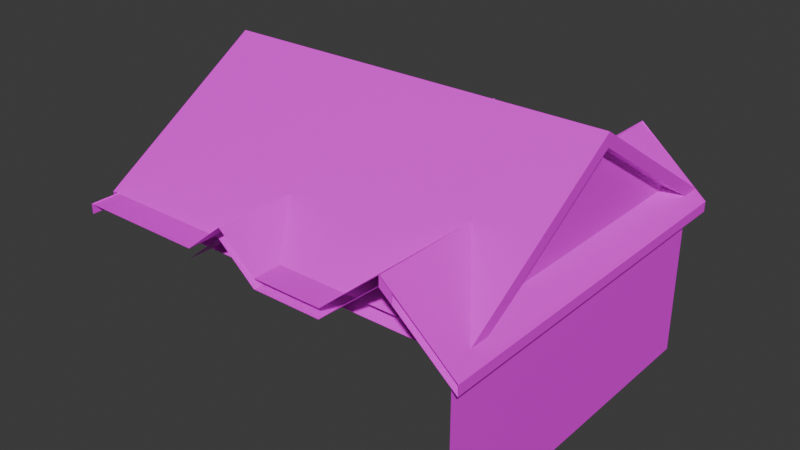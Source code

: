 # Source: NeighborHouse_BackOfHouse_.blend  (saved by Blender 4.0.36; exported with 4.5.12 LTS)
import bpy
from mathutils import Matrix  # noqa: F401  (used for matrix-valued properties, if any)

bpy.ops.wm.read_factory_settings(use_empty=True)
scene = bpy.context.scene
scene.name = 'Scene'

# ---- collections
col_collection = bpy.data.collections.new('Collection'); scene.collection.children.link(col_collection)

# ---- images (referenced by path relative to the original .blend; pixels are not part of the script)
import os
ASSET_DIR = os.environ.get("B2B_ASSET_DIR", "")  # directory of the original .blend (textures are referenced by path, not embedded)
HERE = os.path.dirname(os.path.abspath(__file__))  # packed textures are extracted next to this script under _unpacked/

def load_image(name, relpath, width, height, colorspace="sRGB"):
    """Load a texture the original file referenced (path relative to the .blend, or extracted next to this script)."""
    p = next((c for c in (os.path.join(HERE, relpath), os.path.join(ASSET_DIR, relpath)) if relpath and os.path.exists(c)), "")
    if p:
        img = bpy.data.images.load(p, check_existing=True)
        img.name = name
    else:  # same state as the original file: an image datablock whose file is absent (Cycles renders it pink)
        img = bpy.data.images.new(name, width, height)
        img.source = "FILE"
        img.filepath = "//" + (relpath or name)
    img.colorspace_settings.name = colorspace
    return img
img_textureatlas_png = load_image('TextureAtlas.png', 'TextureAtlas.png', 1024, 1024, 'sRGB')

# ---- materials (node trees are filled in below, after node groups)
mat_material_003 = bpy.data.materials.new('Material.003')
mat_material_003.use_transparent_shadow = False

# ---- material node trees
mat_material_003.use_nodes = True; mat_material_003.node_tree.nodes.clear()
_N = mat_material_003.node_tree.nodes; _L = mat_material_003.node_tree.links
n0 = _N.new('ShaderNodeBsdfPrincipled'); n0.name = 'Principled BSDF'; n0.location = (10, 300)
n0.inputs[3].default_value = 1.45
n1 = _N.new('ShaderNodeOutputMaterial'); n1.name = 'Material Output'; n1.location = (300, 300)
n2 = _N.new('ShaderNodeTexImage'); n2.name = 'Image Texture'; n2.location = (-280, 275)
n2.image = img_textureatlas_png
_L.new(n0.outputs[0], n1.inputs[0])
_L.new(n2.outputs[0], n0.inputs[0])
n1.is_active_output = True

# ---- world
world_world = bpy.data.worlds.new('World'); scene.world = world_world
world_world.use_nodes = True; world_world.node_tree.nodes.clear()
_N = world_world.node_tree.nodes; _L = world_world.node_tree.links
n0 = _N.new('ShaderNodeOutputWorld'); n0.name = 'World Output'; n0.location = (300, 300)
n1 = _N.new('ShaderNodeBackground'); n1.name = 'Background'; n1.location = (10, 300)
n1.inputs[0].default_value = (0.05088, 0.05088, 0.05088, 1.0)
_L.new(n1.outputs[0], n0.inputs[0])
n0.is_active_output = True
world_world.color = (0.05088, 0.05088, 0.05088)
world_world.use_sun_shadow = False
world_world.sun_shadow_jitter_overblur = 0.0

# ---- meshes
me_cube_001 = bpy.data.meshes.new('Cube.001')
me_cube_001.from_pydata([(-1.067, 1.0, -1.0), (-1.067, 1.0, 1.0), (0.9325, -1.0, -1.0), (0.9325, -1.0, 1.0), (0.9325, 1.0, -1.0), (0.9325, 1.0, 1.0), (0.3305, 1.0, -1.0), (0.3305, 1.0, 1.0), (0.6345, 1.0, 1.643), (0.6345, 1.0, -1.0), (-0.02229, 1.0, -1.0), (-0.02229, 1.0, 1.0), (-0.2118, 1.0, -1.0), (-0.2118, 1.0, 1.411), (-0.4114, 1.0, -1.0), (-0.4114, 1.0, 1.0), (-1.067, -1.044, 1.126), (-1.067, 1.089, 1.126), (0.6346, 1.089, 1.769), (-0.4113, -1.044, 1.126), (-0.02221, 1.089, 1.126), (0.3306, 1.089, 1.126), (0.6346, -1.044, 1.769), (0.3306, -1.044, 1.126), (-0.02221, -1.044, 1.126), (-0.2117, 1.089, 1.537), (-0.2117, -1.044, 1.537), (-0.4113, 1.089, 1.126), (0.6346, 1.089, 1.769), (0.6346, -1.044, 1.769), (0.6346, 1.089, 1.769), (0.6346, -1.044, 1.769), (0.6346, 1.089, 1.769), (0.6346, -1.044, 1.769), (0.6346, 1.089, 1.769), (0.6346, -1.044, 1.769), (0.6346, 1.089, 1.769), (0.6346, -1.044, 1.769), (0.6346, 1.089, 1.769), (0.6346, -1.044, 1.769), (0.6346, 1.089, 1.769), (0.994, 1.085, 1.004), (0.994, -1.048, 1.004), (0.6346, -1.044, 1.769), (0.8703, 1.087, 1.064), (0.8703, -0.8829, 1.064), (0.8703, 0.1049, 2.465), (-1.105, 1.087, 0.9559), (-1.105, 1.087, 1.127), (0.9368, 1.087, 0.9559), (0.9368, 1.087, 1.127), (-1.105, -0.8829, 0.9559), (-1.105, -0.8829, 1.127), (0.9368, -0.8829, 0.9559), (0.9368, -0.8829, 1.127), (0.9368, 0.1049, 2.357), (0.9368, 0.1049, 2.528), (-1.105, 0.1049, 2.357), (-1.105, 0.1049, 2.528), (-1.105, 1.087, 0.9559), (-1.105, 1.087, 1.127), (0.9368, 1.087, 0.9559), (0.9368, 1.087, 1.127), (-1.105, -0.8829, 0.9559), (-1.105, -0.8829, 1.127), (0.9368, -0.8829, 0.9559), (0.9368, -0.8829, 1.127), (0.9368, 0.1049, 2.357), (0.9368, 0.1049, 2.528), (-1.105, 0.1049, 2.357), (-1.105, 0.1049, 2.528), (-1.067, -1.049, 1.006), (-1.067, 1.084, 1.006), (0.3305, 1.084, 1.006), (0.3305, -1.049, 1.006), (0.6345, 1.084, 1.649), (0.6345, -1.049, 1.649), (-0.02229, -1.049, 1.006), (-0.02229, 1.084, 1.006), (-0.2118, -1.049, 1.417), (-0.2118, 1.084, 1.417), (-0.4114, -1.049, 1.006), (-0.4114, 1.084, 1.006), (-1.067, -1.049, 1.136), (-1.067, 1.084, 1.136), (0.6346, 1.084, 1.779), (-0.02221, 1.084, 1.136), (0.3306, 1.084, 1.136), (0.6346, -1.049, 1.779), (-0.2117, 1.084, 1.547), (-0.4113, 1.084, 1.136), (0.6345, 1.084, 1.606), (0.6345, -1.049, 1.606), (0.6346, 1.084, 1.779), (0.6346, -1.049, 1.779), (0.6345, 1.084, 1.606), (0.6345, -1.049, 1.606), (0.6346, 1.084, 1.779), (0.6346, -1.049, 1.779), (0.6345, 1.084, 1.606), (0.6345, -1.049, 1.606), (0.6346, 1.084, 1.779), (0.6346, -1.049, 1.779), (0.6345, 1.084, 1.606), (0.6345, -1.049, 1.606), (0.6346, 1.084, 1.779), (0.6346, -1.049, 1.779), (0.6345, 1.084, 1.606), (0.6345, -1.049, 1.649), (0.6346, 1.084, 1.779), (0.6346, -1.049, 1.779), (0.6345, 1.084, 1.649), (0.9325, -1.049, 1.006), (0.6346, 1.084, 1.779), (0.6346, -1.049, 1.779), (0.695, 1.085, 1.516), (0.993, 1.085, 0.8728), (0.993, -1.048, 0.8728), (0.695, -1.048, 1.516), (0.9931, 1.085, 1.002), (0.6951, 1.085, 1.646), (0.9931, -1.048, 1.002), (0.6951, -1.048, 1.646), (0.789, 1.007, 0.1195), (0.6926, 1.007, 0.1195), (0.6229, 1.007, 0.1195), (0.564, 1.007, 0.1195), (0.5104, 1.007, 0.1195), (0.564, 1.007, 0.8201), (0.6229, 1.007, 0.8201), (0.6926, 1.007, 0.8201), (0.789, 1.007, 0.8201), (0.789, 1.007, 0.6315), (0.789, 1.007, 0.4833), (0.789, 1.007, 0.3014), (0.5104, 1.007, 0.362), (0.5104, 1.007, 0.5776), (0.5104, 1.007, 0.8201), (0.7675, 1.007, 0.4428), (0.7675, 1.007, 0.7662), (0.7675, 1.007, 0.1734), (0.5104, 1.012, 0.8201), (0.5104, 1.012, 0.5371), (0.5104, 1.012, 0.362), (0.789, 1.012, 0.1195), (0.7675, 1.007, 0.4967), (0.789, 1.012, 0.362), (0.789, 1.012, 0.5776), (0.639, 1.012, 0.7662), (0.6604, 1.007, 0.1734), (0.6604, 1.007, 0.4428), (0.6604, 1.007, 0.4967), (0.6604, 1.007, 0.7662), (0.639, 1.007, 0.4428), (0.789, 1.012, 0.8201), (0.6926, 1.012, 0.8201), (0.639, 1.007, 0.1734), (0.6068, 1.012, 0.8201), (0.639, 1.007, 0.4967), (0.639, 1.007, 0.7662), (0.5854, 1.012, 0.1195), (0.6551, 1.012, 0.1195), (0.714, 1.012, 0.1195), (0.5104, 1.012, 0.1195), (0.5319, 1.007, 0.1734), (0.5319, 1.007, 0.4428), (0.5319, 1.007, 0.4967), (0.5319, 1.007, 0.7662), (0.7675, 1.012, 0.4428), (0.7675, 1.012, 0.7662), (0.7675, 1.012, 0.1734), (0.7675, 1.012, 0.4967), (0.714, 1.012, 0.4967), (0.6604, 1.012, 0.1734), (0.6604, 1.012, 0.4428), (0.6604, 1.012, 0.4967), (0.6604, 1.012, 0.7662), (0.639, 1.012, 0.1734), (0.639, 1.012, 0.4428), (0.639, 1.012, 0.4967), (0.5319, 1.012, 0.1734), (0.5319, 1.012, 0.4428), (0.5319, 1.012, 0.4967), (0.5319, 1.012, 0.7662), (0.7879, 1.007, 0.1155), (0.7879, 1.007, 0.8075), (0.7879, 1.003, 0.1155), (0.7879, 1.003, 0.8075), (0.5127, 1.007, 0.1155), (0.5127, 1.007, 0.8075), (0.5127, 1.003, 0.1155), (0.5127, 1.003, 0.8075), (0.2351, 1.004, 0.1195), (0.1387, 1.004, 0.1195), (0.06904, 1.004, 0.1195), (0.01012, 1.004, 0.1195), (-0.04345, 1.004, 0.1195), (0.01012, 1.004, 0.8201), (0.06904, 1.004, 0.8201), (0.1387, 1.004, 0.8201), (0.2351, 1.004, 0.8201), (0.2351, 1.004, 0.6315), (0.2351, 1.004, 0.4833), (0.2351, 1.004, 0.3014), (-0.04345, 1.004, 0.362), (-0.04345, 1.004, 0.5776), (-0.04345, 1.004, 0.8201), (0.2137, 1.004, 0.4428), (0.2137, 1.004, 0.7662), (0.2137, 1.004, 0.1734), (-0.04345, 1.01, 0.8201), (-0.04345, 1.01, 0.5371), (-0.04345, 1.01, 0.362), (0.2351, 1.01, 0.1195), (0.2137, 1.004, 0.4967), (0.2351, 1.01, 0.362), (0.2351, 1.01, 0.5776), (0.08511, 1.01, 0.7662), (0.1065, 1.004, 0.1734), (0.1065, 1.004, 0.4428), (0.1065, 1.004, 0.4967), (0.1065, 1.004, 0.7662), (0.08511, 1.004, 0.4428), (0.2351, 1.01, 0.8201), (0.1387, 1.01, 0.8201), (0.08511, 1.004, 0.1734), (0.05297, 1.01, 0.8201), (0.08511, 1.004, 0.4967), (0.08511, 1.004, 0.7662), (0.03155, 1.01, 0.1195), (0.1012, 1.01, 0.1195), (0.1601, 1.01, 0.1195), (-0.04345, 1.01, 0.1195), (-0.02202, 1.004, 0.1734), (-0.02202, 1.004, 0.4428), (-0.02202, 1.004, 0.4967), (-0.02202, 1.004, 0.7662), (0.2137, 1.01, 0.4428), (0.2137, 1.01, 0.7662), (0.2137, 1.01, 0.1734), (0.2137, 1.01, 0.4967), (0.1601, 1.01, 0.4967), (0.1065, 1.01, 0.1734), (0.1065, 1.01, 0.4428), (0.1065, 1.01, 0.4967), (0.1065, 1.01, 0.7662), (0.08511, 1.01, 0.1734), (0.08511, 1.01, 0.4428), (0.08511, 1.01, 0.4967), (-0.02202, 1.01, 0.1734), (-0.02202, 1.01, 0.4428), (-0.02202, 1.01, 0.4967), (-0.02202, 1.01, 0.7662), (0.234, 1.005, 0.1155), (0.234, 1.005, 0.8075), (0.234, 1.001, 0.1155), (0.234, 1.001, 0.8075), (-0.04113, 1.005, 0.1155), (-0.04113, 1.005, 0.8075), (-0.04113, 1.001, 0.1155), (-0.04113, 1.001, 0.8075), (-0.384, 1.007, -0.854), (-0.384, 1.007, 0.1055), (-0.384, 1.002, -0.854), (-0.384, 1.002, 0.1055), (-0.9863, 1.007, -0.854), (-0.9863, 1.007, 0.1055), (-0.9863, 1.002, -0.854), (-0.9863, 1.002, 0.1055), (-0.3915, 1.016, -0.8421), (-0.3915, 1.016, 0.09356), (-0.3569, 1.012, -0.8971), (-0.3569, 1.012, 0.1486), (-0.9803, 1.016, -0.8444), (-0.9803, 1.016, 0.09586), (-1.013, 1.012, -0.8971), (-1.013, 1.012, 0.1486), (-0.6851, 1.012, -0.8971), (-0.6851, 1.012, 0.1486), (-0.6506, 1.016, -0.8421), (-0.6506, 1.016, 0.09356), (-0.3569, 1.016, -0.8971), (-0.3569, 1.016, 0.1486), (-0.7182, 1.016, 0.09586), (-0.7182, 1.016, -0.8444), (-1.013, 1.016, 0.1486), (-1.013, 1.016, -0.8971), (-0.6851, 1.016, -0.8971), (-0.6851, 1.016, 0.1486)], [], [(9, 8, 5, 4), (4, 5, 3, 2), (10, 11, 7, 6), (6, 7, 8, 9), (12, 13, 11, 10), (14, 15, 13, 12), (0, 1, 15, 14), (27, 17, 16, 19), (18, 21, 23, 22), (21, 20, 24, 23), (20, 25, 26, 24), (25, 27, 19, 26), (28, 29, 31, 30), (18, 22, 29, 28), (41, 40, 43, 42), (30, 31, 33, 32), (34, 35, 37, 36), (32, 33, 35, 34), (36, 37, 39, 38), (38, 39, 43, 40), (44, 46, 45), (55, 53, 51, 57), (56, 50, 48, 58), (54, 56, 58, 52), (49, 55, 57, 47), (59, 60, 62, 61), (67, 68, 66, 65), (69, 70, 60, 59), (63, 64, 70, 69), (61, 62, 68, 67), (61, 65, 63, 59), (73, 78, 86, 87), (75, 73, 87, 85), (75, 85, 93, 91), (78, 80, 89, 86), (80, 82, 90, 89), (82, 72, 84, 90), (72, 71, 83, 84), (88, 76, 92, 94), (95, 97, 101, 99), (94, 92, 96, 98), (91, 93, 97, 95), (99, 101, 105, 103), (102, 100, 104, 106), (98, 96, 100, 102), (76, 74, 73, 75), (78, 73, 74, 77), (80, 78, 77, 79), (82, 80, 79, 81), (106, 104, 108, 110), (103, 105, 109, 107), (111, 113, 120, 115), (107, 109, 113, 111), (116, 115, 120, 119), (117, 116, 119, 121), (110, 108, 118, 122, 114), (116, 117, 112, 118, 108, 111, 115), (130, 152, 139), (164, 127, 126), (137, 141, 136), (125, 161, 124), (145, 172, 151), (159, 152, 130, 129), (169, 154, 147), (174, 172, 168), (161, 173, 162), (160, 177, 161), (163, 180, 160), (176, 155, 169), (133, 145, 138), (131, 139, 132), (165, 135, 164), (167, 136, 166), (126, 160, 125), (128, 141, 137), (129, 157, 128), (167, 148, 159), (133, 147, 132), (164, 181, 165), (134, 146, 133), (123, 144, 134), (131, 130, 139), (167, 159, 129, 128), (173, 149, 140, 170), (128, 137, 167), (125, 160, 161), (136, 141, 142), (124, 161, 162), (143, 135, 136, 142), (169, 139, 152, 176), (144, 123, 124, 162), (126, 125, 156, 164), (165, 153, 158, 166), (163, 127, 135, 143), (183, 182, 142, 141), (182, 181, 143, 142), (181, 180, 163, 143), (171, 147, 146, 168), (171, 169, 147), (125, 124, 149, 156), (156, 149, 150, 153), (153, 150, 151, 158), (158, 151, 152, 159), (146, 144, 170, 168), (170, 144, 162, 173), (168, 172, 171), (176, 175, 179, 148), (174, 175, 172), (175, 174, 178, 179), (174, 173, 177, 178), (150, 138, 145, 151), (124, 123, 140, 149), (161, 177, 173), (179, 178, 181, 182), (157, 148, 183, 141), (160, 180, 177), (155, 176, 148, 157), (135, 165, 166, 136), (169, 155, 154), (134, 140, 123), (134, 138, 140), (134, 133, 138), (133, 132, 145), (132, 139, 145), (164, 135, 127), (170, 140, 138, 168), (167, 137, 136), (145, 171, 172), (160, 126, 127, 163), (171, 145, 139, 169), (128, 157, 141), (157, 129, 130, 155), (174, 150, 149, 173), (155, 130, 131, 154), (167, 183, 148), (180, 164, 156, 177), (176, 152, 151, 175), (178, 153, 165, 181), (182, 166, 158, 179), (177, 156, 153, 178), (154, 131, 132, 147), (151, 172, 175), (179, 158, 159, 148), (183, 167, 166, 182), (164, 180, 181), (133, 146, 147), (134, 144, 146), (168, 138, 150, 174), (184, 185, 187, 186), (186, 187, 191, 190), (190, 191, 189, 188), (188, 189, 185, 184), (186, 190, 188, 184), (191, 187, 185, 189), (199, 221, 208), (233, 196, 195), (206, 210, 205), (194, 230, 193), (214, 241, 220), (228, 221, 199, 198), (238, 223, 216), (243, 241, 237), (230, 242, 231), (229, 246, 230), (232, 249, 229), (245, 224, 238), (202, 214, 207), (200, 208, 201), (234, 204, 233), (236, 205, 235), (195, 229, 194), (197, 210, 206), (198, 226, 197), (236, 217, 228), (202, 216, 201), (233, 250, 234), (203, 215, 202), (192, 213, 203), (200, 199, 208), (236, 228, 198, 197), (242, 218, 209, 239), (197, 206, 236), (194, 229, 230), (205, 210, 211), (193, 230, 231), (212, 204, 205, 211), (238, 208, 221, 245), (213, 192, 193, 231), (195, 194, 225, 233), (234, 222, 227, 235), (232, 196, 204, 212), (252, 251, 211, 210), (251, 250, 212, 211), (250, 249, 232, 212), (240, 216, 215, 237), (240, 238, 216), (194, 193, 218, 225), (225, 218, 219, 222), (222, 219, 220, 227), (227, 220, 221, 228), (215, 213, 239, 237), (239, 213, 231, 242), (237, 241, 240), (245, 244, 248, 217), (243, 244, 241), (244, 243, 247, 248), (243, 242, 246, 247), (219, 207, 214, 220), (193, 192, 209, 218), (230, 246, 242), (248, 247, 250, 251), (226, 217, 252, 210), (229, 249, 246), (224, 245, 217, 226), (204, 234, 235, 205), (238, 224, 223), (203, 209, 192), (203, 207, 209), (203, 202, 207), (202, 201, 214), (201, 208, 214), (233, 204, 196), (239, 209, 207, 237), (236, 206, 205), (214, 240, 241), (229, 195, 196, 232), (240, 214, 208, 238), (197, 226, 210), (226, 198, 199, 224), (243, 219, 218, 242), (224, 199, 200, 223), (236, 252, 217), (249, 233, 225, 246), (245, 221, 220, 244), (247, 222, 234, 250), (251, 235, 227, 248), (246, 225, 222, 247), (223, 200, 201, 216), (220, 241, 244), (248, 227, 228, 217), (252, 236, 235, 251), (233, 249, 250), (202, 215, 216), (203, 213, 215), (237, 207, 219, 243), (253, 254, 256, 255), (255, 256, 260, 259), (259, 260, 258, 257), (257, 258, 254, 253), (255, 259, 257, 253), (260, 256, 254, 258), (261, 262, 264, 263), (263, 264, 268, 267), (267, 268, 266, 265), (265, 266, 262, 261), (263, 267, 265, 261), (268, 264, 262, 266), (281, 282, 272, 271), (275, 276, 285, 286), (277, 275, 286, 287), (278, 272, 282, 288), (276, 278, 288, 285), (271, 277, 287, 281), (269, 270, 282, 281), (270, 280, 288, 282), (279, 269, 281, 287), (280, 279, 287, 288), (274, 273, 286, 285), (273, 284, 287, 286), (283, 274, 285, 288), (284, 283, 288, 287)])
_uv = me_cube_001.uv_layers.new(name='UVMap')
_uv.uv.foreach_set('vector', [0.261, 0.014, 0.2655, 0.4753, 0.113, 0.3641, 0.1096, 0.01512, 0.006276, 0.4311, 0.003955, 0.08403, 0.699, 0.07659, 0.7013, 0.4236, 0.5949, 0.01155, 0.5983, 0.3606, 0.4189, 0.3619, 0.4155, 0.01287, 0.4155, 0.01287, 0.4189, 0.3619, 0.2655, 0.4753, 0.261, 0.014, 0.117, 0.01084, 0.1209, 0.4316, 0.02907, 0.3606, 0.02585, 0.01155, 0.2131, 0.01009, 0.2163, 0.3591, 0.1209, 0.4316, 0.117, 0.01084, 0.5287, 0.007637, 0.532, 0.3566, 0.2163, 0.3591, 0.2131, 0.01009, 0.7861, 0.4219, 0.7861, 0.4206, 0.7963, 0.4206, 0.7963, 0.4219, 0.7893, 0.4247, 0.7893, 0.4234, 0.7931, 0.4234, 0.7931, 0.4247, 0.7861, 0.4247, 0.7861, 0.424, 0.7963, 0.424, 0.7963, 0.4247, 0.7931, 0.4199, 0.7931, 0.4207, 0.7893, 0.4207, 0.7893, 0.4199, 0.7893, 0.4232, 0.7893, 0.4224, 0.7931, 0.4224, 0.7931, 0.4232, 0.7893, 0.4247, 0.7931, 0.4247, 0.7931, 0.4247, 0.7893, 0.4247, 0.7893, 0.4247, 0.7931, 0.4247, 0.7931, 0.4247, 0.7893, 0.4247, 0.7929, 0.4216, 0.7929, 0.4231, 0.7889, 0.4231, 0.7889, 0.4216, 0.7893, 0.4247, 0.7931, 0.4247, 0.7931, 0.4247, 0.7893, 0.4247, 0.7893, 0.4247, 0.7931, 0.4247, 0.7931, 0.4247, 0.7893, 0.4247, 0.7893, 0.4247, 0.7931, 0.4247, 0.7931, 0.4247, 0.7893, 0.4247, 0.7893, 0.4247, 0.7931, 0.4247, 0.7931, 0.4247, 0.7893, 0.4247, 0.7893, 0.4247, 0.7931, 0.4247, 0.7931, 0.4247, 0.7893, 0.4247, 0.7863, 0.436, 0.7938, 0.396, 0.8012, 0.436, 0.7881, 0.4089, 0.7882, 0.4089, 0.7882, 0.409, 0.7881, 0.409, 0.7951, 0.4084, 0.7951, 0.4147, 0.7847, 0.4146, 0.7848, 0.4083, 0.7952, 0.402, 0.7951, 0.4084, 0.7848, 0.4083, 0.7848, 0.402, 0.7881, 0.4089, 0.7881, 0.4089, 0.7881, 0.409, 0.7881, 0.409, 0.7863, 0.4305, 0.7918, 0.4305, 0.7918, 0.436, 0.7863, 0.436, 0.7863, 0.4387, 0.7918, 0.4387, 0.7918, 0.4414, 0.7863, 0.4414, 0.7863, 0.4496, 0.7918, 0.4496, 0.7918, 0.4523, 0.7863, 0.4523, 0.7863, 0.4468, 0.7918, 0.4468, 0.7918, 0.4496, 0.7863, 0.4496, 0.7863, 0.436, 0.7918, 0.436, 0.7918, 0.4387, 0.7863, 0.4387, 0.7863, 0.436, 0.7863, 0.4414, 0.7863, 0.4468, 0.7863, 0.4305, 0.7941, 0.4235, 0.7944, 0.4235, 0.7944, 0.4235, 0.7941, 0.4235, 0.7939, 0.4238, 0.7941, 0.4235, 0.7941, 0.4235, 0.7939, 0.4238, 0.7939, 0.4238, 0.7939, 0.4238, 0.7939, 0.4238, 0.7939, 0.4238, 0.7944, 0.4235, 0.7945, 0.4237, 0.7945, 0.4237, 0.7944, 0.4235, 0.7945, 0.4237, 0.7947, 0.4235, 0.7947, 0.4235, 0.7945, 0.4237, 0.7947, 0.4235, 0.7952, 0.4235, 0.7952, 0.4235, 0.7947, 0.4235, 0.7952, 0.4251, 0.7937, 0.4251, 0.7937, 0.4251, 0.7952, 0.4251, 0.7949, 0.4251, 0.7949, 0.4251, 0.7949, 0.4251, 0.7949, 0.4251, 0.7939, 0.4238, 0.7939, 0.4238, 0.7939, 0.4238, 0.7939, 0.4238, 0.7949, 0.4251, 0.7949, 0.4251, 0.7949, 0.4251, 0.7949, 0.4251, 0.7939, 0.4238, 0.7939, 0.4238, 0.7939, 0.4238, 0.7939, 0.4238, 0.7939, 0.4238, 0.7939, 0.4238, 0.7939, 0.4238, 0.7939, 0.4238, 0.7949, 0.4251, 0.7949, 0.4251, 0.7949, 0.4251, 0.7949, 0.4251, 0.7949, 0.4251, 0.7949, 0.4251, 0.7949, 0.4251, 0.7949, 0.4251, 0.7944, 0.4243, 0.7944, 0.4243, 0.7944, 0.4242, 0.7944, 0.4243, 0.7944, 0.4235, 0.7941, 0.4235, 0.7947, 0.4248, 0.7944, 0.4248, 0.7945, 0.4237, 0.7944, 0.4235, 0.7944, 0.4248, 0.7943, 0.425, 0.7947, 0.4235, 0.7945, 0.4237, 0.7943, 0.425, 0.7942, 0.4248, 0.7949, 0.4251, 0.7949, 0.4251, 0.7949, 0.4251, 0.7949, 0.4251, 0.7939, 0.4238, 0.7939, 0.4238, 0.7939, 0.4238, 0.7939, 0.4238, 0.7939, 0.4238, 0.7939, 0.4238, 0.7939, 0.4238, 0.7939, 0.4238, 0.7939, 0.4238, 0.7939, 0.4238, 0.7939, 0.4238, 0.7939, 0.4238, 0.7936, 0.4235, 0.7939, 0.4238, 0.7939, 0.4238, 0.7936, 0.4235, 0.7952, 0.426, 0.7937, 0.426, 0.7937, 0.426, 0.7952, 0.426, 0.7949, 0.4251, 0.7949, 0.4251, 0.7949, 0.4251, 0.7949, 0.4251, 0.7901, 0.4215, 0.7936, 0.4235, 0.7952, 0.426, 0.7901, 0.4215, 0.7949, 0.4251, 0.7949, 0.4251, 0.7939, 0.4238, 0.7939, 0.4238, 0.7864, 0.4479, 0.7885, 0.4465, 0.7817, 0.4465, 0.7966, 0.4317, 0.7979, 0.4303, 0.7946, 0.4303, 0.7979, 0.4479, 0.7979, 0.4479, 0.7979, 0.4418, 0.7908, 0.4303, 0.7888, 0.4303, 0.7864, 0.4303, 0.7817, 0.4398, 0.7851, 0.4398, 0.7885, 0.4398, 0.7898, 0.4465, 0.7885, 0.4465, 0.7864, 0.4479, 0.7908, 0.4479, 0.7817, 0.4465, 0.7803, 0.4479, 0.7803, 0.4418, 0.7885, 0.4384, 0.7851, 0.4398, 0.7817, 0.4384, 0.7888, 0.4303, 0.7885, 0.4317, 0.7851, 0.4303, 0.7932, 0.4303, 0.7898, 0.4317, 0.7888, 0.4303, 0.7979, 0.4303, 0.7966, 0.4317, 0.7932, 0.4303, 0.7885, 0.4465, 0.7864, 0.4479, 0.7817, 0.4465, 0.7803, 0.4394, 0.7817, 0.4398, 0.7817, 0.4384, 0.7803, 0.4479, 0.7817, 0.4465, 0.7803, 0.4432, 0.7966, 0.4384, 0.7979, 0.4364, 0.7966, 0.4317, 0.7966, 0.4465, 0.7979, 0.4418, 0.7966, 0.4398, 0.7946, 0.4303, 0.7932, 0.4303, 0.7908, 0.4303, 0.7946, 0.4479, 0.7979, 0.4479, 0.7979, 0.4479, 0.7908, 0.4479, 0.7918, 0.4479, 0.7946, 0.4479, 0.7966, 0.4465, 0.7898, 0.4465, 0.7898, 0.4465, 0.7803, 0.4394, 0.7803, 0.4418, 0.7803, 0.4432, 0.7966, 0.4317, 0.7966, 0.4384, 0.7966, 0.4384, 0.7803, 0.4349, 0.7803, 0.4364, 0.7803, 0.4394, 0.7803, 0.4303, 0.7803, 0.4303, 0.7803, 0.4349, 0.7803, 0.4479, 0.7864, 0.4479, 0.7817, 0.4465, 0.7966, 0.4465, 0.7898, 0.4465, 0.7908, 0.4479, 0.7946, 0.4479, 0.7885, 0.4317, 0.7885, 0.4317, 0.7817, 0.4317, 0.7817, 0.4317, 0.7946, 0.4479, 0.7979, 0.4479, 0.7966, 0.4465, 0.7908, 0.4303, 0.7932, 0.4303, 0.7888, 0.4303, 0.7979, 0.4418, 0.7979, 0.4479, 0.7979, 0.4408, 0.7864, 0.4303, 0.7888, 0.4303, 0.7851, 0.4303, 0.7979, 0.4364, 0.7979, 0.4364, 0.7979, 0.4418, 0.7979, 0.4408, 0.7817, 0.4465, 0.7817, 0.4465, 0.7885, 0.4465, 0.7885, 0.4465, 0.7803, 0.4303, 0.7803, 0.4303, 0.7864, 0.4303, 0.7851, 0.4303, 0.7946, 0.4303, 0.7908, 0.4303, 0.7898, 0.4317, 0.7966, 0.4317, 0.7966, 0.4384, 0.7898, 0.4384, 0.7898, 0.4398, 0.7966, 0.4398, 0.7979, 0.4303, 0.7979, 0.4303, 0.7979, 0.4364, 0.7979, 0.4364, 0.7966, 0.4465, 0.7966, 0.4398, 0.7979, 0.4408, 0.7979, 0.4479, 0.7966, 0.4398, 0.7966, 0.4384, 0.7979, 0.4364, 0.7979, 0.4408, 0.7966, 0.4384, 0.7966, 0.4317, 0.7979, 0.4303, 0.7979, 0.4364, 0.7817, 0.4398, 0.7803, 0.4418, 0.7803, 0.4364, 0.7817, 0.4384, 0.7817, 0.4398, 0.7817, 0.4465, 0.7803, 0.4418, 0.7908, 0.4303, 0.7864, 0.4303, 0.7885, 0.4317, 0.7898, 0.4317, 0.7898, 0.4317, 0.7885, 0.4317, 0.7885, 0.4384, 0.7898, 0.4384, 0.7898, 0.4384, 0.7885, 0.4384, 0.7885, 0.4398, 0.7898, 0.4398, 0.7898, 0.4398, 0.7885, 0.4398, 0.7885, 0.4465, 0.7898, 0.4465, 0.7803, 0.4364, 0.7803, 0.4303, 0.7817, 0.4317, 0.7817, 0.4384, 0.7817, 0.4317, 0.7803, 0.4303, 0.7851, 0.4303, 0.7885, 0.4317, 0.7817, 0.4384, 0.7851, 0.4398, 0.7817, 0.4398, 0.7885, 0.4465, 0.7885, 0.4398, 0.7898, 0.4398, 0.7898, 0.4465, 0.7885, 0.4384, 0.7885, 0.4398, 0.7851, 0.4398, 0.7885, 0.4398, 0.7885, 0.4384, 0.7898, 0.4384, 0.7898, 0.4398, 0.7885, 0.4384, 0.7885, 0.4317, 0.7898, 0.4317, 0.7898, 0.4384, 0.7885, 0.4384, 0.7817, 0.4384, 0.7817, 0.4398, 0.7885, 0.4398, 0.7864, 0.4303, 0.7803, 0.4303, 0.7817, 0.4317, 0.7885, 0.4317, 0.7888, 0.4303, 0.7898, 0.4317, 0.7885, 0.4317, 0.7898, 0.4398, 0.7898, 0.4384, 0.7966, 0.4384, 0.7966, 0.4398, 0.7918, 0.4479, 0.7898, 0.4465, 0.7966, 0.4465, 0.7979, 0.4479, 0.7932, 0.4303, 0.7966, 0.4317, 0.7898, 0.4317, 0.7864, 0.4479, 0.7885, 0.4465, 0.7898, 0.4465, 0.7918, 0.4479, 0.7979, 0.4364, 0.7966, 0.4384, 0.7966, 0.4398, 0.7979, 0.4418, 0.7817, 0.4465, 0.7864, 0.4479, 0.7803, 0.4479, 0.7803, 0.4349, 0.7817, 0.4317, 0.7803, 0.4303, 0.7803, 0.4349, 0.7817, 0.4384, 0.7817, 0.4317, 0.7803, 0.4349, 0.7803, 0.4394, 0.7817, 0.4384, 0.7803, 0.4394, 0.7803, 0.4432, 0.7817, 0.4398, 0.7803, 0.4432, 0.7817, 0.4465, 0.7817, 0.4398, 0.7966, 0.4317, 0.7979, 0.4364, 0.7979, 0.4303, 0.7817, 0.4317, 0.7817, 0.4317, 0.7817, 0.4384, 0.7817, 0.4384, 0.7966, 0.4465, 0.7979, 0.4479, 0.7979, 0.4418, 0.7817, 0.4398, 0.7817, 0.4398, 0.7851, 0.4398, 0.7932, 0.4303, 0.7946, 0.4303, 0.7979, 0.4303, 0.7979, 0.4303, 0.7817, 0.4398, 0.7817, 0.4398, 0.7817, 0.4465, 0.7817, 0.4465, 0.7946, 0.4479, 0.7918, 0.4479, 0.7979, 0.4479, 0.7918, 0.4479, 0.7908, 0.4479, 0.7864, 0.4479, 0.7864, 0.4479, 0.7885, 0.4384, 0.7885, 0.4384, 0.7885, 0.4317, 0.7885, 0.4317, 0.7864, 0.4479, 0.7864, 0.4479, 0.7803, 0.4479, 0.7803, 0.4479, 0.7966, 0.4465, 0.7966, 0.4465, 0.7898, 0.4465, 0.7966, 0.4317, 0.7966, 0.4317, 0.7898, 0.4317, 0.7898, 0.4317, 0.7885, 0.4465, 0.7885, 0.4465, 0.7885, 0.4398, 0.7885, 0.4398, 0.7898, 0.4384, 0.7898, 0.4384, 0.7966, 0.4384, 0.7966, 0.4384, 0.7966, 0.4398, 0.7966, 0.4398, 0.7898, 0.4398, 0.7898, 0.4398, 0.7898, 0.4317, 0.7898, 0.4317, 0.7898, 0.4384, 0.7898, 0.4384, 0.7803, 0.4479, 0.7803, 0.4479, 0.7803, 0.4432, 0.7803, 0.4418, 0.7885, 0.4398, 0.7851, 0.4398, 0.7885, 0.4398, 0.7898, 0.4398, 0.7898, 0.4398, 0.7898, 0.4465, 0.7898, 0.4465, 0.7966, 0.4465, 0.7966, 0.4465, 0.7966, 0.4398, 0.7966, 0.4398, 0.7966, 0.4317, 0.7966, 0.4317, 0.7966, 0.4384, 0.7803, 0.4394, 0.7803, 0.4364, 0.7803, 0.4418, 0.7803, 0.4349, 0.7803, 0.4303, 0.7803, 0.4364, 0.7817, 0.4384, 0.7817, 0.4384, 0.7885, 0.4384, 0.7885, 0.4384, 0.4991, 0.3935, 0.5009, 0.3935, 0.5009, 0.3953, 0.4991, 0.3953, 0.4991, 0.3953, 0.5009, 0.3953, 0.5009, 0.3971, 0.4991, 0.3971, 0.4991, 0.3971, 0.5009, 0.3971, 0.5009, 0.3988, 0.4991, 0.3988, 0.4991, 0.3988, 0.5009, 0.3988, 0.5009, 0.4006, 0.4991, 0.4006, 0.4973, 0.3971, 0.4991, 0.3971, 0.4991, 0.3988, 0.4973, 0.3988, 0.5009, 0.3971, 0.5027, 0.3971, 0.5027, 0.3988, 0.5009, 0.3988, 0.7864, 0.4479, 0.7885, 0.4465, 0.7817, 0.4465, 0.7966, 0.4317, 0.7979, 0.4303, 0.7946, 0.4303, 0.7979, 0.4479, 0.7979, 0.4479, 0.7979, 0.4418, 0.7908, 0.4303, 0.7888, 0.4303, 0.7864, 0.4303, 0.7817, 0.4398, 0.7851, 0.4398, 0.7885, 0.4398, 0.7898, 0.4465, 0.7885, 0.4465, 0.7864, 0.4479, 0.7908, 0.4479, 0.7817, 0.4465, 0.7803, 0.4479, 0.7803, 0.4418, 0.7885, 0.4384, 0.7851, 0.4398, 0.7817, 0.4384, 0.7888, 0.4303, 0.7885, 0.4317, 0.7851, 0.4303, 0.7932, 0.4303, 0.7898, 0.4317, 0.7888, 0.4303, 0.7979, 0.4303, 0.7966, 0.4317, 0.7932, 0.4303, 0.7885, 0.4465, 0.7864, 0.4479, 0.7817, 0.4465, 0.7803, 0.4394, 0.7817, 0.4398, 0.7817, 0.4384, 0.7803, 0.4479, 0.7817, 0.4465, 0.7803, 0.4432, 0.7966, 0.4384, 0.7979, 0.4364, 0.7966, 0.4317, 0.7966, 0.4465, 0.7979, 0.4418, 0.7966, 0.4398, 0.7946, 0.4303, 0.7932, 0.4303, 0.7908, 0.4303, 0.7946, 0.4479, 0.7979, 0.4479, 0.7979, 0.4479, 0.7908, 0.4479, 0.7918, 0.4479, 0.7946, 0.4479, 0.7966, 0.4465, 0.7898, 0.4465, 0.7898, 0.4465, 0.7803, 0.4394, 0.7803, 0.4418, 0.7803, 0.4432, 0.7966, 0.4317, 0.7966, 0.4384, 0.7966, 0.4384, 0.7803, 0.4349, 0.7803, 0.4364, 0.7803, 0.4394, 0.7803, 0.4303, 0.7803, 0.4303, 0.7803, 0.4349, 0.7803, 0.4479, 0.7864, 0.4479, 0.7817, 0.4465, 0.7966, 0.4465, 0.7898, 0.4465, 0.7908, 0.4479, 0.7946, 0.4479, 0.7885, 0.4317, 0.7885, 0.4317, 0.7817, 0.4317, 0.7817, 0.4317, 0.7946, 0.4479, 0.7979, 0.4479, 0.7966, 0.4465, 0.7908, 0.4303, 0.7932, 0.4303, 0.7888, 0.4303, 0.7979, 0.4418, 0.7979, 0.4479, 0.7979, 0.4408, 0.7864, 0.4303, 0.7888, 0.4303, 0.7851, 0.4303, 0.7979, 0.4364, 0.7979, 0.4364, 0.7979, 0.4418, 0.7979, 0.4408, 0.7817, 0.4465, 0.7817, 0.4465, 0.7885, 0.4465, 0.7885, 0.4465, 0.7803, 0.4303, 0.7803, 0.4303, 0.7864, 0.4303, 0.7851, 0.4303, 0.7946, 0.4303, 0.7908, 0.4303, 0.7898, 0.4317, 0.7966, 0.4317, 0.7966, 0.4384, 0.7898, 0.4384, 0.7898, 0.4398, 0.7966, 0.4398, 0.7979, 0.4303, 0.7979, 0.4303, 0.7979, 0.4364, 0.7979, 0.4364, 0.7966, 0.4465, 0.7966, 0.4398, 0.7979, 0.4408, 0.7979, 0.4479, 0.7966, 0.4398, 0.7966, 0.4384, 0.7979, 0.4364, 0.7979, 0.4408, 0.7966, 0.4384, 0.7966, 0.4317, 0.7979, 0.4303, 0.7979, 0.4364, 0.7817, 0.4398, 0.7803, 0.4418, 0.7803, 0.4364, 0.7817, 0.4384, 0.7817, 0.4398, 0.7817, 0.4465, 0.7803, 0.4418, 0.7908, 0.4303, 0.7864, 0.4303, 0.7885, 0.4317, 0.7898, 0.4317, 0.7898, 0.4317, 0.7885, 0.4317, 0.7885, 0.4384, 0.7898, 0.4384, 0.7898, 0.4384, 0.7885, 0.4384, 0.7885, 0.4398, 0.7898, 0.4398, 0.7898, 0.4398, 0.7885, 0.4398, 0.7885, 0.4465, 0.7898, 0.4465, 0.7803, 0.4364, 0.7803, 0.4303, 0.7817, 0.4317, 0.7817, 0.4384, 0.7817, 0.4317, 0.7803, 0.4303, 0.7851, 0.4303, 0.7885, 0.4317, 0.7817, 0.4384, 0.7851, 0.4398, 0.7817, 0.4398, 0.7885, 0.4465, 0.7885, 0.4398, 0.7898, 0.4398, 0.7898, 0.4465, 0.7885, 0.4384, 0.7885, 0.4398, 0.7851, 0.4398, 0.7885, 0.4398, 0.7885, 0.4384, 0.7898, 0.4384, 0.7898, 0.4398, 0.7885, 0.4384, 0.7885, 0.4317, 0.7898, 0.4317, 0.7898, 0.4384, 0.7885, 0.4384, 0.7817, 0.4384, 0.7817, 0.4398, 0.7885, 0.4398, 0.7864, 0.4303, 0.7803, 0.4303, 0.7817, 0.4317, 0.7885, 0.4317, 0.7888, 0.4303, 0.7898, 0.4317, 0.7885, 0.4317, 0.7898, 0.4398, 0.7898, 0.4384, 0.7966, 0.4384, 0.7966, 0.4398, 0.7918, 0.4479, 0.7898, 0.4465, 0.7966, 0.4465, 0.7979, 0.4479, 0.7932, 0.4303, 0.7966, 0.4317, 0.7898, 0.4317, 0.7864, 0.4479, 0.7885, 0.4465, 0.7898, 0.4465, 0.7918, 0.4479, 0.7979, 0.4364, 0.7966, 0.4384, 0.7966, 0.4398, 0.7979, 0.4418, 0.7817, 0.4465, 0.7864, 0.4479, 0.7803, 0.4479, 0.7803, 0.4349, 0.7817, 0.4317, 0.7803, 0.4303, 0.7803, 0.4349, 0.7817, 0.4384, 0.7817, 0.4317, 0.7803, 0.4349, 0.7803, 0.4394, 0.7817, 0.4384, 0.7803, 0.4394, 0.7803, 0.4432, 0.7817, 0.4398, 0.7803, 0.4432, 0.7817, 0.4465, 0.7817, 0.4398, 0.7966, 0.4317, 0.7979, 0.4364, 0.7979, 0.4303, 0.7817, 0.4317, 0.7817, 0.4317, 0.7817, 0.4384, 0.7817, 0.4384, 0.7966, 0.4465, 0.7979, 0.4479, 0.7979, 0.4418, 0.7817, 0.4398, 0.7817, 0.4398, 0.7851, 0.4398, 0.7932, 0.4303, 0.7946, 0.4303, 0.7979, 0.4303, 0.7979, 0.4303, 0.7817, 0.4398, 0.7817, 0.4398, 0.7817, 0.4465, 0.7817, 0.4465, 0.7946, 0.4479, 0.7918, 0.4479, 0.7979, 0.4479, 0.7918, 0.4479, 0.7908, 0.4479, 0.7864, 0.4479, 0.7864, 0.4479, 0.7885, 0.4384, 0.7885, 0.4384, 0.7885, 0.4317, 0.7885, 0.4317, 0.7864, 0.4479, 0.7864, 0.4479, 0.7803, 0.4479, 0.7803, 0.4479, 0.7966, 0.4465, 0.7966, 0.4465, 0.7898, 0.4465, 0.7966, 0.4317, 0.7966, 0.4317, 0.7898, 0.4317, 0.7898, 0.4317, 0.7885, 0.4465, 0.7885, 0.4465, 0.7885, 0.4398, 0.7885, 0.4398, 0.7898, 0.4384, 0.7898, 0.4384, 0.7966, 0.4384, 0.7966, 0.4384, 0.7966, 0.4398, 0.7966, 0.4398, 0.7898, 0.4398, 0.7898, 0.4398, 0.7898, 0.4317, 0.7898, 0.4317, 0.7898, 0.4384, 0.7898, 0.4384, 0.7803, 0.4479, 0.7803, 0.4479, 0.7803, 0.4432, 0.7803, 0.4418, 0.7885, 0.4398, 0.7851, 0.4398, 0.7885, 0.4398, 0.7898, 0.4398, 0.7898, 0.4398, 0.7898, 0.4465, 0.7898, 0.4465, 0.7966, 0.4465, 0.7966, 0.4465, 0.7966, 0.4398, 0.7966, 0.4398, 0.7966, 0.4317, 0.7966, 0.4317, 0.7966, 0.4384, 0.7803, 0.4394, 0.7803, 0.4364, 0.7803, 0.4418, 0.7803, 0.4349, 0.7803, 0.4303, 0.7803, 0.4364, 0.7817, 0.4384, 0.7817, 0.4384, 0.7885, 0.4384, 0.7885, 0.4384, 0.4991, 0.3935, 0.5009, 0.3935, 0.5009, 0.3953, 0.4991, 0.3953, 0.4991, 0.3953, 0.5009, 0.3953, 0.5009, 0.3971, 0.4991, 0.3971, 0.4991, 0.3971, 0.5009, 0.3971, 0.5009, 0.3988, 0.4991, 0.3988, 0.4991, 0.3988, 0.5009, 0.3988, 0.5009, 0.4006, 0.4991, 0.4006, 0.4973, 0.3971, 0.4991, 0.3971, 0.4991, 0.3988, 0.4973, 0.3988, 0.5009, 0.3971, 0.5027, 0.3971, 0.5027, 0.3988, 0.5009, 0.3988, 0.4991, 0.3935, 0.5009, 0.3935, 0.5009, 0.3953, 0.4991, 0.3953, 0.4991, 0.3953, 0.5009, 0.3953, 0.5009, 0.3971, 0.4991, 0.3971, 0.4991, 0.3971, 0.5009, 0.3971, 0.5009, 0.3988, 0.4991, 0.3988, 0.4991, 0.3988, 0.5009, 0.3988, 0.5009, 0.4006, 0.4991, 0.4006, 0.4973, 0.3971, 0.4991, 0.3971, 0.4991, 0.3988, 0.4973, 0.3988, 0.5009, 0.3971, 0.5027, 0.3971, 0.5027, 0.3988, 0.5009, 0.3988, 0.7967, 0.3935, 0.7985, 0.3935, 0.7985, 0.3953, 0.7967, 0.3953, 0.7967, 0.3971, 0.7985, 0.3971, 0.7985, 0.3988, 0.7967, 0.3988, 0.7963, 0.3966, 0.7967, 0.3971, 0.7967, 0.3988, 0.7963, 0.3993, 0.799, 0.3966, 0.8003, 0.3971, 0.8003, 0.3988, 0.799, 0.3993, 0.7985, 0.3971, 0.799, 0.3966, 0.799, 0.3993, 0.7985, 0.3988, 0.795, 0.3971, 0.7963, 0.3966, 0.7963, 0.3993, 0.795, 0.3988, 0.7968, 0.4005, 0.7985, 0.4005, 0.7985, 0.4006, 0.7967, 0.4006, 0.7985, 0.4005, 0.7988, 0.3994, 0.799, 0.3993, 0.7985, 0.4006, 0.7965, 0.3994, 0.7968, 0.4005, 0.7967, 0.4006, 0.7963, 0.3993, 0.7988, 0.3994, 0.7965, 0.3994, 0.7963, 0.3993, 0.799, 0.3993, 0.7985, 0.3989, 0.7968, 0.3989, 0.7967, 0.3988, 0.7985, 0.3988, 0.7968, 0.3989, 0.7965, 0.3992, 0.7963, 0.3993, 0.7967, 0.3988, 0.7988, 0.3992, 0.7985, 0.3989, 0.7985, 0.3988, 0.799, 0.3993, 0.7965, 0.3992, 0.7988, 0.3992, 0.799, 0.3993, 0.7963, 0.3993])
me_cube_001.materials.append(mat_material_003)
me_cube_001.update()

# ---- objects
ob_neighborhouse_backofhouse = bpy.data.objects.new('NeighborHouse(BackOfHouse)', me_cube_001)

# ---- transforms, parenting, visibility, modifiers, constraints
ob_neighborhouse_backofhouse.location = (6.47, -0.02401, 6.518)
ob_neighborhouse_backofhouse.scale = (16.73, 14.8, 6.651)

# ---- collection membership
col_collection.objects.link(ob_neighborhouse_backofhouse)

# ---- scene / render settings (as saved in the file)
scene.frame_start = 1; scene.frame_end = 250; scene.frame_set(1)
scene.render.engine = 'BLENDER_EEVEE_NEXT'
scene.cycles.sampling_pattern = 'TABULATED_SOBOL'
bpy.context.view_layer.update()

# ---- added for rendering (the .blend has no active camera and no usable light): camera, sun
cam_auto = bpy.data.cameras.new('AutoCamera')
cam_auto.lens = 50.0
cam_auto.sensor_width = 36.0
cam_auto.clip_end = 1000.0
ob_auto_camera = bpy.data.objects.new('AutoCamera', cam_auto)
scene.collection.objects.link(ob_auto_camera)
ob_auto_camera.location = (54.3588, -58.3068, 50.6523)
ob_auto_camera.rotation_euler = (1.09748, -7.21219e-08, 0.694738)
scene.camera = ob_auto_camera
light_auto_sun = bpy.data.lights.new('AutoSun', 'SUN')
light_auto_sun.energy = 3.0
light_auto_sun.angle = 0.0523599
ob_auto_sun = bpy.data.objects.new('AutoSun', light_auto_sun)
scene.collection.objects.link(ob_auto_sun)
ob_auto_sun.rotation_euler = (0.872665, 0.174533, 0.523599)
bpy.context.view_layer.update()
